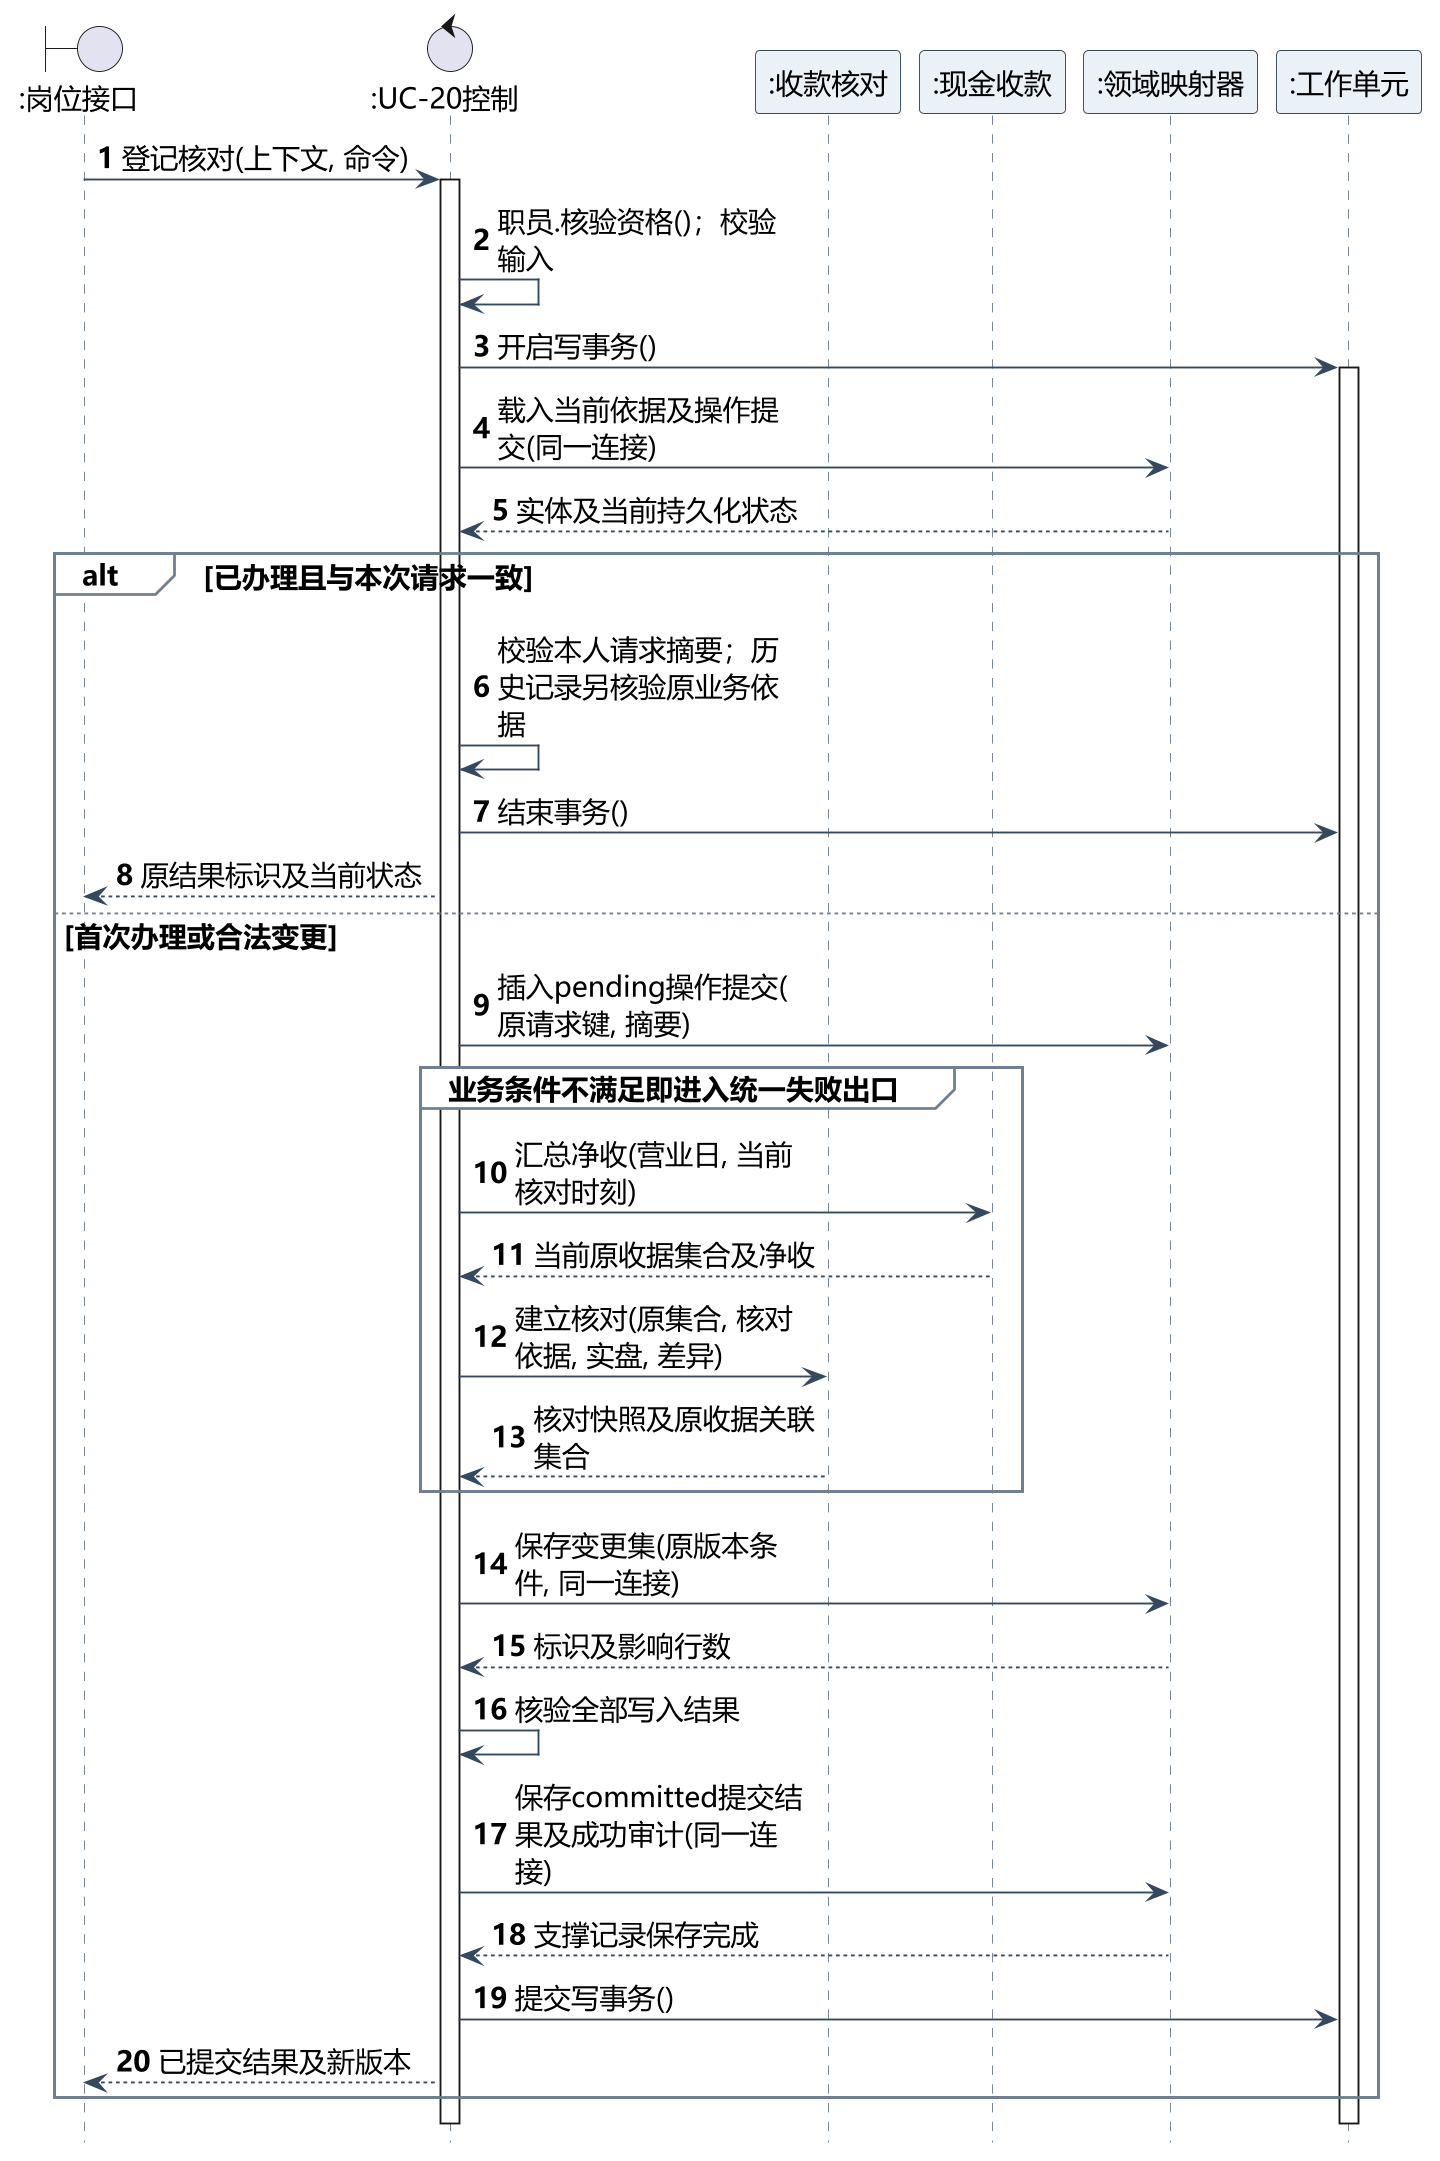

The diagram above was rendered by PlantUML. Its source (embedded in the PNG):
@startuml
skinparam backgroundColor white
skinparam shadowing false
skinparam defaultFontName Microsoft YaHei
skinparam defaultFontSize 15
skinparam dpi 180
skinparam ArrowColor #34495E
skinparam classAttributeIconSize 0
skinparam class {
 BackgroundColor white
 BorderColor #34495E
 HeaderBackgroundColor #EAF1F7
}
hide circle
skinparam nodesep 35
skinparam ranksep 45
hide footbox
skinparam maxMessageSize 155
skinparam sequence {
 ParticipantBackgroundColor #EAF1F7
 ParticipantBorderColor #34495E
 LifeLineBorderColor #708090
 GroupBackgroundColor white
 GroupBorderColor #708090
 MessageAlign left
}
autonumber
boundary ":岗位接口" as B
control ":UC-20控制" as K
participant ":收款核对" as E
participant ":现金收款" as P
participant ":领域映射器" as M
participant ":工作单元" as W
B -> K : 登记核对(上下文, 命令)
activate K
K -> K : 职员.核验资格()；校验输入
K -> W : 开启写事务()
activate W
K -> M : 载入当前依据及操作提交(同一连接)
M --> K : 实体及当前持久化状态
alt 已办理且与本次请求一致
K -> K : 校验本人请求摘要；历史记录另核验原业务依据
K -> W : 结束事务()
K --> B : 原结果标识及当前状态
else 首次办理或合法变更
K -> M : 插入pending操作提交(原请求键, 摘要)
group 业务条件不满足即进入统一失败出口
K -> P : 汇总净收(营业日, 当前核对时刻)
P --> K : 当前原收据集合及净收
K -> E : 建立核对(原集合, 核对依据, 实盘, 差异)
E --> K : 核对快照及原收据关联集合
end
K -> M : 保存变更集(原版本条件, 同一连接)
M --> K : 标识及影响行数
K -> K : 核验全部写入结果
K -> M : 保存committed提交结果及成功审计(同一连接)
M --> K : 支撑记录保存完成
K -> W : 提交写事务()
K --> B : 已提交结果及新版本
end
deactivate W
deactivate K
@enduml